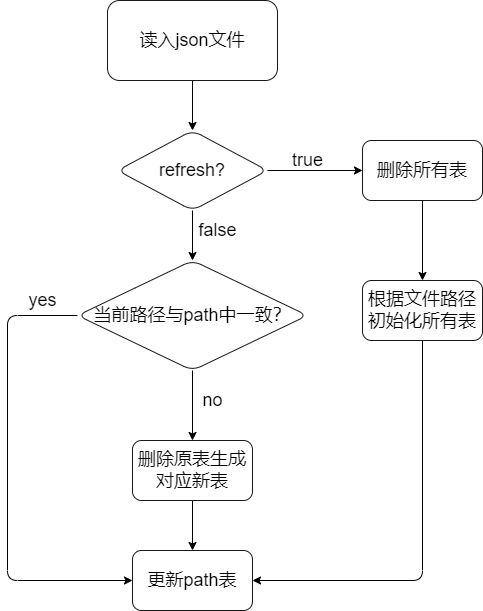

The diagram above was exported from draw.io. Its source (the exported page's mxGraphModel, read from the mxfile embedded in the PNG):
<mxGraphModel dx="814" dy="659" grid="1" gridSize="10" guides="1" tooltips="1" connect="1" arrows="1" fold="1" page="1" pageScale="1" pageWidth="850" pageHeight="1100" math="0" shadow="0">
  <root>
    <mxCell id="0" />
    <mxCell id="1" parent="0" />
    <mxCell id="13" style="edgeStyle=none;html=1;exitX=0.5;exitY=1;exitDx=0;exitDy=0;fontSize=18;" edge="1" parent="1" source="7" target="12">
      <mxGeometry relative="1" as="geometry" />
    </mxCell>
    <mxCell id="7" value="读入json文件" style="whiteSpace=wrap;html=1;rounded=1;shadow=0;glass=0;sketch=0;gradientColor=none;opacity=90;fontSize=18;" vertex="1" parent="1">
      <mxGeometry x="300" y="20" width="170" height="80" as="geometry" />
    </mxCell>
    <mxCell id="16" value="" style="edgeStyle=none;html=1;fontSize=18;" edge="1" parent="1" source="12" target="15">
      <mxGeometry relative="1" as="geometry" />
    </mxCell>
    <mxCell id="23" value="" style="edgeStyle=none;html=1;fontSize=18;" edge="1" parent="1" source="12" target="22">
      <mxGeometry relative="1" as="geometry" />
    </mxCell>
    <mxCell id="12" value="refresh?" style="rhombus;whiteSpace=wrap;html=1;rounded=1;shadow=0;glass=0;sketch=0;fontSize=18;gradientColor=none;opacity=90;" vertex="1" parent="1">
      <mxGeometry x="310" y="150" width="150" height="80" as="geometry" />
    </mxCell>
    <mxCell id="19" value="" style="edgeStyle=none;html=1;fontSize=18;" edge="1" parent="1" source="15" target="18">
      <mxGeometry relative="1" as="geometry" />
    </mxCell>
    <mxCell id="15" value="删除所有表" style="whiteSpace=wrap;html=1;fontSize=18;rounded=1;shadow=0;glass=0;sketch=0;gradientColor=none;opacity=90;" vertex="1" parent="1">
      <mxGeometry x="555" y="160" width="120" height="60" as="geometry" />
    </mxCell>
    <mxCell id="17" value="true" style="text;html=1;align=center;verticalAlign=middle;resizable=0;points=[];autosize=1;strokeColor=none;fillColor=none;fontSize=18;" vertex="1" parent="1">
      <mxGeometry x="475" y="160" width="50" height="40" as="geometry" />
    </mxCell>
    <mxCell id="32" style="edgeStyle=none;html=1;exitX=0.5;exitY=1;exitDx=0;exitDy=0;entryX=1;entryY=0.5;entryDx=0;entryDy=0;strokeColor=default;fontSize=18;endArrow=classic;endFill=1;" edge="1" parent="1" source="18" target="28">
      <mxGeometry relative="1" as="geometry">
        <Array as="points">
          <mxPoint x="615" y="600" />
        </Array>
      </mxGeometry>
    </mxCell>
    <mxCell id="18" value="根据文件路径初始化所有表" style="whiteSpace=wrap;html=1;fontSize=18;rounded=1;shadow=0;glass=0;sketch=0;gradientColor=none;opacity=90;" vertex="1" parent="1">
      <mxGeometry x="555" y="300" width="120" height="60" as="geometry" />
    </mxCell>
    <mxCell id="25" value="" style="edgeStyle=none;html=1;fontSize=18;" edge="1" parent="1" source="22" target="24">
      <mxGeometry relative="1" as="geometry" />
    </mxCell>
    <mxCell id="33" style="edgeStyle=none;html=1;exitX=0;exitY=0.5;exitDx=0;exitDy=0;entryX=0;entryY=0.5;entryDx=0;entryDy=0;strokeColor=default;fontSize=18;endArrow=classic;endFill=1;" edge="1" parent="1" source="22" target="28">
      <mxGeometry relative="1" as="geometry">
        <Array as="points">
          <mxPoint x="200" y="335" />
          <mxPoint x="200" y="600" />
        </Array>
      </mxGeometry>
    </mxCell>
    <mxCell id="22" value="当前路径与path中一致？" style="rhombus;whiteSpace=wrap;html=1;fontSize=18;rounded=1;shadow=0;glass=0;sketch=0;gradientColor=none;opacity=90;" vertex="1" parent="1">
      <mxGeometry x="270" y="280" width="230" height="110" as="geometry" />
    </mxCell>
    <mxCell id="29" value="" style="edgeStyle=none;html=1;fontSize=18;" edge="1" parent="1" source="24" target="28">
      <mxGeometry relative="1" as="geometry" />
    </mxCell>
    <mxCell id="24" value="删除原表生成对应新表" style="whiteSpace=wrap;html=1;fontSize=18;rounded=1;shadow=0;glass=0;sketch=0;gradientColor=none;opacity=90;" vertex="1" parent="1">
      <mxGeometry x="325" y="460" width="120" height="60" as="geometry" />
    </mxCell>
    <mxCell id="26" value="no" style="text;html=1;align=center;verticalAlign=middle;resizable=0;points=[];autosize=1;strokeColor=none;fillColor=none;fontSize=18;" vertex="1" parent="1">
      <mxGeometry x="385" y="400" width="40" height="40" as="geometry" />
    </mxCell>
    <mxCell id="27" value="false" style="text;html=1;align=center;verticalAlign=middle;resizable=0;points=[];autosize=1;strokeColor=none;fillColor=none;fontSize=18;" vertex="1" parent="1">
      <mxGeometry x="380" y="230" width="60" height="40" as="geometry" />
    </mxCell>
    <mxCell id="28" value="更新path表" style="whiteSpace=wrap;html=1;fontSize=18;rounded=1;shadow=0;glass=0;sketch=0;gradientColor=none;opacity=90;" vertex="1" parent="1">
      <mxGeometry x="325" y="570" width="120" height="60" as="geometry" />
    </mxCell>
    <mxCell id="34" value="yes" style="text;html=1;align=center;verticalAlign=middle;resizable=0;points=[];autosize=1;strokeColor=none;fillColor=none;fontSize=18;" vertex="1" parent="1">
      <mxGeometry x="210" y="300" width="50" height="40" as="geometry" />
    </mxCell>
  </root>
</mxGraphModel>